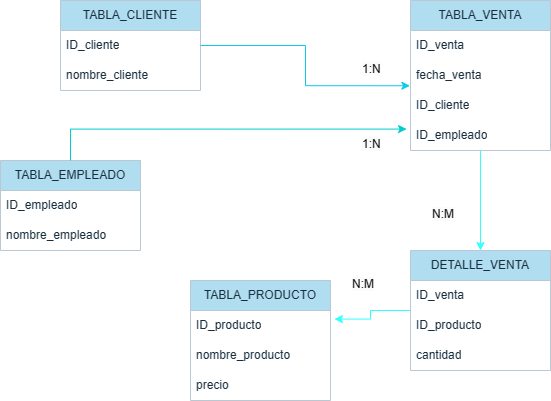

The diagram above was exported from draw.io. Its source (the exported page's mxGraphModel, read from the mxfile embedded in the PNG):
<mxGraphModel dx="1023" dy="554" grid="1" gridSize="10" guides="1" tooltips="1" connect="1" arrows="1" fold="1" page="1" pageScale="1" pageWidth="827" pageHeight="1169" math="0" shadow="0">
  <root>
    <mxCell id="0" />
    <mxCell id="1" parent="0" />
    <mxCell id="AYqGgDlD16QKmwZtp09M-24" style="edgeStyle=orthogonalEdgeStyle;rounded=0;orthogonalLoop=1;jettySize=auto;html=1;entryX=0.5;entryY=0;entryDx=0;entryDy=0;labelBackgroundColor=none;strokeColor=#33FFFF;fontColor=default;" edge="1" parent="1" source="AYqGgDlD16QKmwZtp09M-1" target="AYqGgDlD16QKmwZtp09M-5">
      <mxGeometry relative="1" as="geometry" />
    </mxCell>
    <mxCell id="AYqGgDlD16QKmwZtp09M-1" value="TABLA_VENTA" style="swimlane;fontStyle=0;childLayout=stackLayout;horizontal=1;startSize=30;horizontalStack=0;resizeParent=1;resizeParentMax=0;resizeLast=0;collapsible=1;marginBottom=0;whiteSpace=wrap;html=1;labelBackgroundColor=none;fillColor=#B1DDF0;strokeColor=#BAC8D3;fontColor=#182E3E;" vertex="1" parent="1">
      <mxGeometry x="530" y="120" width="140" height="150" as="geometry" />
    </mxCell>
    <mxCell id="AYqGgDlD16QKmwZtp09M-2" value="ID_venta" style="text;strokeColor=none;fillColor=none;align=left;verticalAlign=middle;spacingLeft=4;spacingRight=4;overflow=hidden;points=[[0,0.5],[1,0.5]];portConstraint=eastwest;rotatable=0;whiteSpace=wrap;html=1;labelBackgroundColor=none;fontColor=#182E3E;" vertex="1" parent="AYqGgDlD16QKmwZtp09M-1">
      <mxGeometry y="30" width="140" height="30" as="geometry" />
    </mxCell>
    <mxCell id="AYqGgDlD16QKmwZtp09M-3" value="fecha_venta" style="text;strokeColor=none;fillColor=none;align=left;verticalAlign=middle;spacingLeft=4;spacingRight=4;overflow=hidden;points=[[0,0.5],[1,0.5]];portConstraint=eastwest;rotatable=0;whiteSpace=wrap;html=1;labelBackgroundColor=none;fontColor=#182E3E;" vertex="1" parent="AYqGgDlD16QKmwZtp09M-1">
      <mxGeometry y="60" width="140" height="30" as="geometry" />
    </mxCell>
    <mxCell id="AYqGgDlD16QKmwZtp09M-4" value="ID_cliente" style="text;strokeColor=none;fillColor=none;align=left;verticalAlign=middle;spacingLeft=4;spacingRight=4;overflow=hidden;points=[[0,0.5],[1,0.5]];portConstraint=eastwest;rotatable=0;whiteSpace=wrap;html=1;labelBackgroundColor=none;fontColor=#182E3E;" vertex="1" parent="AYqGgDlD16QKmwZtp09M-1">
      <mxGeometry y="90" width="140" height="30" as="geometry" />
    </mxCell>
    <mxCell id="AYqGgDlD16QKmwZtp09M-21" value="ID_empleado" style="text;strokeColor=none;fillColor=none;align=left;verticalAlign=middle;spacingLeft=4;spacingRight=4;overflow=hidden;points=[[0,0.5],[1,0.5]];portConstraint=eastwest;rotatable=0;whiteSpace=wrap;html=1;labelBackgroundColor=none;fontColor=#182E3E;" vertex="1" parent="AYqGgDlD16QKmwZtp09M-1">
      <mxGeometry y="120" width="140" height="30" as="geometry" />
    </mxCell>
    <mxCell id="AYqGgDlD16QKmwZtp09M-5" value="DETALLE_VENTA" style="swimlane;fontStyle=0;childLayout=stackLayout;horizontal=1;startSize=30;horizontalStack=0;resizeParent=1;resizeParentMax=0;resizeLast=0;collapsible=1;marginBottom=0;whiteSpace=wrap;html=1;labelBackgroundColor=none;fillColor=#B1DDF0;strokeColor=#BAC8D3;fontColor=#182E3E;" vertex="1" parent="1">
      <mxGeometry x="530" y="370" width="140" height="120" as="geometry" />
    </mxCell>
    <mxCell id="AYqGgDlD16QKmwZtp09M-6" value="ID_venta" style="text;strokeColor=none;fillColor=none;align=left;verticalAlign=middle;spacingLeft=4;spacingRight=4;overflow=hidden;points=[[0,0.5],[1,0.5]];portConstraint=eastwest;rotatable=0;whiteSpace=wrap;html=1;labelBackgroundColor=none;fontColor=#182E3E;" vertex="1" parent="AYqGgDlD16QKmwZtp09M-5">
      <mxGeometry y="30" width="140" height="30" as="geometry" />
    </mxCell>
    <mxCell id="AYqGgDlD16QKmwZtp09M-7" value="ID_producto" style="text;strokeColor=none;fillColor=none;align=left;verticalAlign=middle;spacingLeft=4;spacingRight=4;overflow=hidden;points=[[0,0.5],[1,0.5]];portConstraint=eastwest;rotatable=0;whiteSpace=wrap;html=1;labelBackgroundColor=none;fontColor=#182E3E;" vertex="1" parent="AYqGgDlD16QKmwZtp09M-5">
      <mxGeometry y="60" width="140" height="30" as="geometry" />
    </mxCell>
    <mxCell id="AYqGgDlD16QKmwZtp09M-8" value="cantidad" style="text;strokeColor=none;fillColor=none;align=left;verticalAlign=middle;spacingLeft=4;spacingRight=4;overflow=hidden;points=[[0,0.5],[1,0.5]];portConstraint=eastwest;rotatable=0;whiteSpace=wrap;html=1;labelBackgroundColor=none;fontColor=#182E3E;" vertex="1" parent="AYqGgDlD16QKmwZtp09M-5">
      <mxGeometry y="90" width="140" height="30" as="geometry" />
    </mxCell>
    <mxCell id="AYqGgDlD16QKmwZtp09M-9" value="TABLA_CLIENTE" style="swimlane;fontStyle=0;childLayout=stackLayout;horizontal=1;startSize=30;horizontalStack=0;resizeParent=1;resizeParentMax=0;resizeLast=0;collapsible=1;marginBottom=0;whiteSpace=wrap;html=1;labelBackgroundColor=none;fillColor=#B1DDF0;strokeColor=#BAC8D3;fontColor=#182E3E;" vertex="1" parent="1">
      <mxGeometry x="180" y="120" width="140" height="90" as="geometry" />
    </mxCell>
    <mxCell id="AYqGgDlD16QKmwZtp09M-10" value="ID_cliente" style="text;strokeColor=none;fillColor=none;align=left;verticalAlign=middle;spacingLeft=4;spacingRight=4;overflow=hidden;points=[[0,0.5],[1,0.5]];portConstraint=eastwest;rotatable=0;whiteSpace=wrap;html=1;labelBackgroundColor=none;fontColor=#182E3E;" vertex="1" parent="AYqGgDlD16QKmwZtp09M-9">
      <mxGeometry y="30" width="140" height="30" as="geometry" />
    </mxCell>
    <mxCell id="AYqGgDlD16QKmwZtp09M-11" value="nombre_cliente" style="text;strokeColor=none;fillColor=none;align=left;verticalAlign=middle;spacingLeft=4;spacingRight=4;overflow=hidden;points=[[0,0.5],[1,0.5]];portConstraint=eastwest;rotatable=0;whiteSpace=wrap;html=1;labelBackgroundColor=none;fontColor=#182E3E;" vertex="1" parent="AYqGgDlD16QKmwZtp09M-9">
      <mxGeometry y="60" width="140" height="30" as="geometry" />
    </mxCell>
    <mxCell id="AYqGgDlD16QKmwZtp09M-13" value="TABLA_PRODUCTO" style="swimlane;fontStyle=0;childLayout=stackLayout;horizontal=1;startSize=30;horizontalStack=0;resizeParent=1;resizeParentMax=0;resizeLast=0;collapsible=1;marginBottom=0;whiteSpace=wrap;html=1;labelBackgroundColor=none;fillColor=#B1DDF0;strokeColor=#BAC8D3;fontColor=#182E3E;" vertex="1" parent="1">
      <mxGeometry x="310" y="400" width="140" height="120" as="geometry" />
    </mxCell>
    <mxCell id="AYqGgDlD16QKmwZtp09M-14" value="ID_producto" style="text;strokeColor=none;fillColor=none;align=left;verticalAlign=middle;spacingLeft=4;spacingRight=4;overflow=hidden;points=[[0,0.5],[1,0.5]];portConstraint=eastwest;rotatable=0;whiteSpace=wrap;html=1;labelBackgroundColor=none;fontColor=#182E3E;" vertex="1" parent="AYqGgDlD16QKmwZtp09M-13">
      <mxGeometry y="30" width="140" height="30" as="geometry" />
    </mxCell>
    <mxCell id="AYqGgDlD16QKmwZtp09M-15" value="nombre_producto" style="text;strokeColor=none;fillColor=none;align=left;verticalAlign=middle;spacingLeft=4;spacingRight=4;overflow=hidden;points=[[0,0.5],[1,0.5]];portConstraint=eastwest;rotatable=0;whiteSpace=wrap;html=1;labelBackgroundColor=none;fontColor=#182E3E;" vertex="1" parent="AYqGgDlD16QKmwZtp09M-13">
      <mxGeometry y="60" width="140" height="30" as="geometry" />
    </mxCell>
    <mxCell id="AYqGgDlD16QKmwZtp09M-16" value="precio" style="text;strokeColor=none;fillColor=none;align=left;verticalAlign=middle;spacingLeft=4;spacingRight=4;overflow=hidden;points=[[0,0.5],[1,0.5]];portConstraint=eastwest;rotatable=0;whiteSpace=wrap;html=1;labelBackgroundColor=none;fontColor=#182E3E;" vertex="1" parent="AYqGgDlD16QKmwZtp09M-13">
      <mxGeometry y="90" width="140" height="30" as="geometry" />
    </mxCell>
    <mxCell id="AYqGgDlD16QKmwZtp09M-17" value="TABLA_EMPLEADO" style="swimlane;fontStyle=0;childLayout=stackLayout;horizontal=1;startSize=30;horizontalStack=0;resizeParent=1;resizeParentMax=0;resizeLast=0;collapsible=1;marginBottom=0;whiteSpace=wrap;html=1;labelBackgroundColor=none;fillColor=#B1DDF0;strokeColor=#BAC8D3;fontColor=#182E3E;" vertex="1" parent="1">
      <mxGeometry x="120" y="280" width="140" height="90" as="geometry" />
    </mxCell>
    <mxCell id="AYqGgDlD16QKmwZtp09M-18" value="ID_empleado" style="text;strokeColor=none;fillColor=none;align=left;verticalAlign=middle;spacingLeft=4;spacingRight=4;overflow=hidden;points=[[0,0.5],[1,0.5]];portConstraint=eastwest;rotatable=0;whiteSpace=wrap;html=1;labelBackgroundColor=none;fontColor=#182E3E;" vertex="1" parent="AYqGgDlD16QKmwZtp09M-17">
      <mxGeometry y="30" width="140" height="30" as="geometry" />
    </mxCell>
    <mxCell id="AYqGgDlD16QKmwZtp09M-19" value="nombre_empleado" style="text;strokeColor=none;fillColor=none;align=left;verticalAlign=middle;spacingLeft=4;spacingRight=4;overflow=hidden;points=[[0,0.5],[1,0.5]];portConstraint=eastwest;rotatable=0;whiteSpace=wrap;html=1;labelBackgroundColor=none;fontColor=#182E3E;" vertex="1" parent="AYqGgDlD16QKmwZtp09M-17">
      <mxGeometry y="60" width="140" height="30" as="geometry" />
    </mxCell>
    <mxCell id="AYqGgDlD16QKmwZtp09M-22" style="edgeStyle=orthogonalEdgeStyle;rounded=0;orthogonalLoop=1;jettySize=auto;html=1;entryX=-0.004;entryY=-0.159;entryDx=0;entryDy=0;entryPerimeter=0;labelBackgroundColor=none;strokeColor=#0EC9EE;fontColor=default;" edge="1" parent="1" source="AYqGgDlD16QKmwZtp09M-9" target="AYqGgDlD16QKmwZtp09M-4">
      <mxGeometry relative="1" as="geometry" />
    </mxCell>
    <mxCell id="AYqGgDlD16QKmwZtp09M-23" style="edgeStyle=orthogonalEdgeStyle;rounded=0;orthogonalLoop=1;jettySize=auto;html=1;entryX=-0.028;entryY=0.286;entryDx=0;entryDy=0;entryPerimeter=0;labelBackgroundColor=none;strokeColor=#00CCCC;fontColor=default;" edge="1" parent="1" source="AYqGgDlD16QKmwZtp09M-17" target="AYqGgDlD16QKmwZtp09M-21">
      <mxGeometry relative="1" as="geometry" />
    </mxCell>
    <mxCell id="AYqGgDlD16QKmwZtp09M-26" style="edgeStyle=orthogonalEdgeStyle;rounded=0;orthogonalLoop=1;jettySize=auto;html=1;entryX=1.028;entryY=0.286;entryDx=0;entryDy=0;entryPerimeter=0;labelBackgroundColor=none;strokeColor=#33FFFF;fontColor=default;" edge="1" parent="1" source="AYqGgDlD16QKmwZtp09M-5" target="AYqGgDlD16QKmwZtp09M-14">
      <mxGeometry relative="1" as="geometry" />
    </mxCell>
    <mxCell id="AYqGgDlD16QKmwZtp09M-28" value="&lt;span style=&quot;color: rgb(0, 0, 0); font-family: Helvetica; font-size: 12px; font-style: normal; font-variant-ligatures: normal; font-variant-caps: normal; font-weight: 400; letter-spacing: normal; orphans: 2; text-align: center; text-indent: 0px; text-transform: none; widows: 2; word-spacing: 0px; -webkit-text-stroke-width: 0px; white-space: normal; background-color: rgb(251, 251, 251); text-decoration-thickness: initial; text-decoration-style: initial; text-decoration-color: initial; display: inline !important; float: none;&quot;&gt;1:N&lt;/span&gt;" style="text;whiteSpace=wrap;html=1;labelBackgroundColor=none;fontColor=#182E3E;" vertex="1" parent="1">
      <mxGeometry x="480" y="175" width="50" height="40" as="geometry" />
    </mxCell>
    <mxCell id="AYqGgDlD16QKmwZtp09M-29" value="&lt;span style=&quot;color: rgb(0, 0, 0); font-family: Helvetica; font-size: 12px; font-style: normal; font-variant-ligatures: normal; font-variant-caps: normal; font-weight: 400; letter-spacing: normal; orphans: 2; text-align: center; text-indent: 0px; text-transform: none; widows: 2; word-spacing: 0px; -webkit-text-stroke-width: 0px; white-space: normal; background-color: rgb(251, 251, 251); text-decoration-thickness: initial; text-decoration-style: initial; text-decoration-color: initial; display: inline !important; float: none;&quot;&gt;1:N&lt;/span&gt;" style="text;whiteSpace=wrap;html=1;labelBackgroundColor=none;fontColor=#182E3E;" vertex="1" parent="1">
      <mxGeometry x="480" y="250" width="50" height="40" as="geometry" />
    </mxCell>
    <mxCell id="AYqGgDlD16QKmwZtp09M-32" value="&lt;span style=&quot;color: rgb(0, 0, 0); font-family: Helvetica; font-size: 12px; font-style: normal; font-variant-ligatures: normal; font-variant-caps: normal; font-weight: 400; letter-spacing: normal; orphans: 2; text-align: center; text-indent: 0px; text-transform: none; widows: 2; word-spacing: 0px; -webkit-text-stroke-width: 0px; white-space: normal; background-color: rgb(251, 251, 251); text-decoration-thickness: initial; text-decoration-style: initial; text-decoration-color: initial; display: inline !important; float: none;&quot;&gt;N:M&lt;/span&gt;" style="text;whiteSpace=wrap;html=1;labelBackgroundColor=none;fontColor=#182E3E;" vertex="1" parent="1">
      <mxGeometry x="470" y="390" width="60" height="40" as="geometry" />
    </mxCell>
    <mxCell id="AYqGgDlD16QKmwZtp09M-33" value="&lt;span style=&quot;color: rgb(0, 0, 0); font-family: Helvetica; font-size: 12px; font-style: normal; font-variant-ligatures: normal; font-variant-caps: normal; font-weight: 400; letter-spacing: normal; orphans: 2; text-align: center; text-indent: 0px; text-transform: none; widows: 2; word-spacing: 0px; -webkit-text-stroke-width: 0px; white-space: normal; background-color: rgb(251, 251, 251); text-decoration-thickness: initial; text-decoration-style: initial; text-decoration-color: initial; display: inline !important; float: none;&quot;&gt;N:M&lt;/span&gt;" style="text;whiteSpace=wrap;html=1;labelBackgroundColor=none;fontColor=#182E3E;" vertex="1" parent="1">
      <mxGeometry x="550" y="320" width="60" height="40" as="geometry" />
    </mxCell>
  </root>
</mxGraphModel>